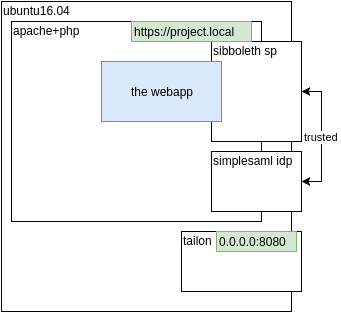

The diagram above was exported from draw.io. Its source (the exported page's mxGraphModel, read from the mxfile embedded in the PNG):
<mxGraphModel dx="996" dy="464" grid="1" gridSize="10" guides="1" tooltips="1" connect="1" arrows="1" fold="1" page="1" pageScale="1" pageWidth="850" pageHeight="1100" background="#ffffff" math="0" shadow="0">
  <root>
    <mxCell id="0" />
    <mxCell id="1" parent="0" />
    <mxCell id="4" value="" style="whiteSpace=wrap;html=1;" vertex="1" parent="1">
      <mxGeometry x="240" y="160" width="290" height="310" as="geometry" />
    </mxCell>
    <mxCell id="5" value="ubuntu16.04" style="text;html=1;resizable=0;points=[];autosize=1;align=left;verticalAlign=top;spacingTop=-4;" vertex="1" parent="1">
      <mxGeometry x="240" y="160" width="80" height="20" as="geometry" />
    </mxCell>
    <mxCell id="6" value="" style="whiteSpace=wrap;html=1;" vertex="1" parent="1">
      <mxGeometry x="250" y="180" width="250" height="200" as="geometry" />
    </mxCell>
    <mxCell id="7" value="apache+php" style="text;html=1;resizable=0;points=[];autosize=1;align=left;verticalAlign=top;spacingTop=-4;" vertex="1" parent="1">
      <mxGeometry x="250" y="180" width="80" height="20" as="geometry" />
    </mxCell>
    <mxCell id="15" value="trusted" style="edgeStyle=orthogonalEdgeStyle;rounded=0;html=1;exitX=1;exitY=0.5;entryX=1;entryY=0.5;jettySize=auto;orthogonalLoop=1;startArrow=classic;startFill=1;" edge="1" parent="1" source="8" target="13">
      <mxGeometry relative="1" as="geometry" />
    </mxCell>
    <mxCell id="8" value="" style="whiteSpace=wrap;html=1;" vertex="1" parent="1">
      <mxGeometry x="450" y="200" width="90" height="100" as="geometry" />
    </mxCell>
    <mxCell id="9" value="sibboleth sp" style="text;html=1;resizable=0;points=[];autosize=1;align=left;verticalAlign=top;spacingTop=-4;" vertex="1" parent="1">
      <mxGeometry x="450" y="200" width="80" height="20" as="geometry" />
    </mxCell>
    <mxCell id="10" value="the webapp" style="whiteSpace=wrap;html=1;fillColor=#dae8fc;strokeColor=#6c8ebf;" vertex="1" parent="1">
      <mxGeometry x="340" y="220" width="120" height="60" as="geometry" />
    </mxCell>
    <mxCell id="13" value="" style="whiteSpace=wrap;html=1;" vertex="1" parent="1">
      <mxGeometry x="450" y="310" width="90" height="60" as="geometry" />
    </mxCell>
    <mxCell id="14" value="simplesaml idp" style="text;html=1;resizable=0;points=[];autosize=1;align=left;verticalAlign=top;spacingTop=-4;" vertex="1" parent="1">
      <mxGeometry x="450" y="310" width="90" height="20" as="geometry" />
    </mxCell>
    <mxCell id="17" value="https://project.local" style="text;html=1;resizable=0;points=[];autosize=1;align=left;verticalAlign=top;spacingTop=-4;fillColor=#d5e8d4;strokeColor=#82b366;" vertex="1" parent="1">
      <mxGeometry x="370" y="180" width="120" height="20" as="geometry" />
    </mxCell>
    <mxCell id="18" value="" style="whiteSpace=wrap;html=1;" vertex="1" parent="1">
      <mxGeometry x="420" y="390" width="120" height="60" as="geometry" />
    </mxCell>
    <mxCell id="19" value="tailon" style="text;html=1;resizable=0;points=[];autosize=1;align=left;verticalAlign=top;spacingTop=-4;" vertex="1" parent="1">
      <mxGeometry x="420" y="390" width="40" height="20" as="geometry" />
    </mxCell>
    <mxCell id="20" value="0.0.0.0:8080" style="text;html=1;resizable=0;points=[];autosize=1;align=left;verticalAlign=top;spacingTop=-4;fillColor=#d5e8d4;strokeColor=#82b366;" vertex="1" parent="1">
      <mxGeometry x="455" y="390" width="80" height="20" as="geometry" />
    </mxCell>
  </root>
</mxGraphModel>